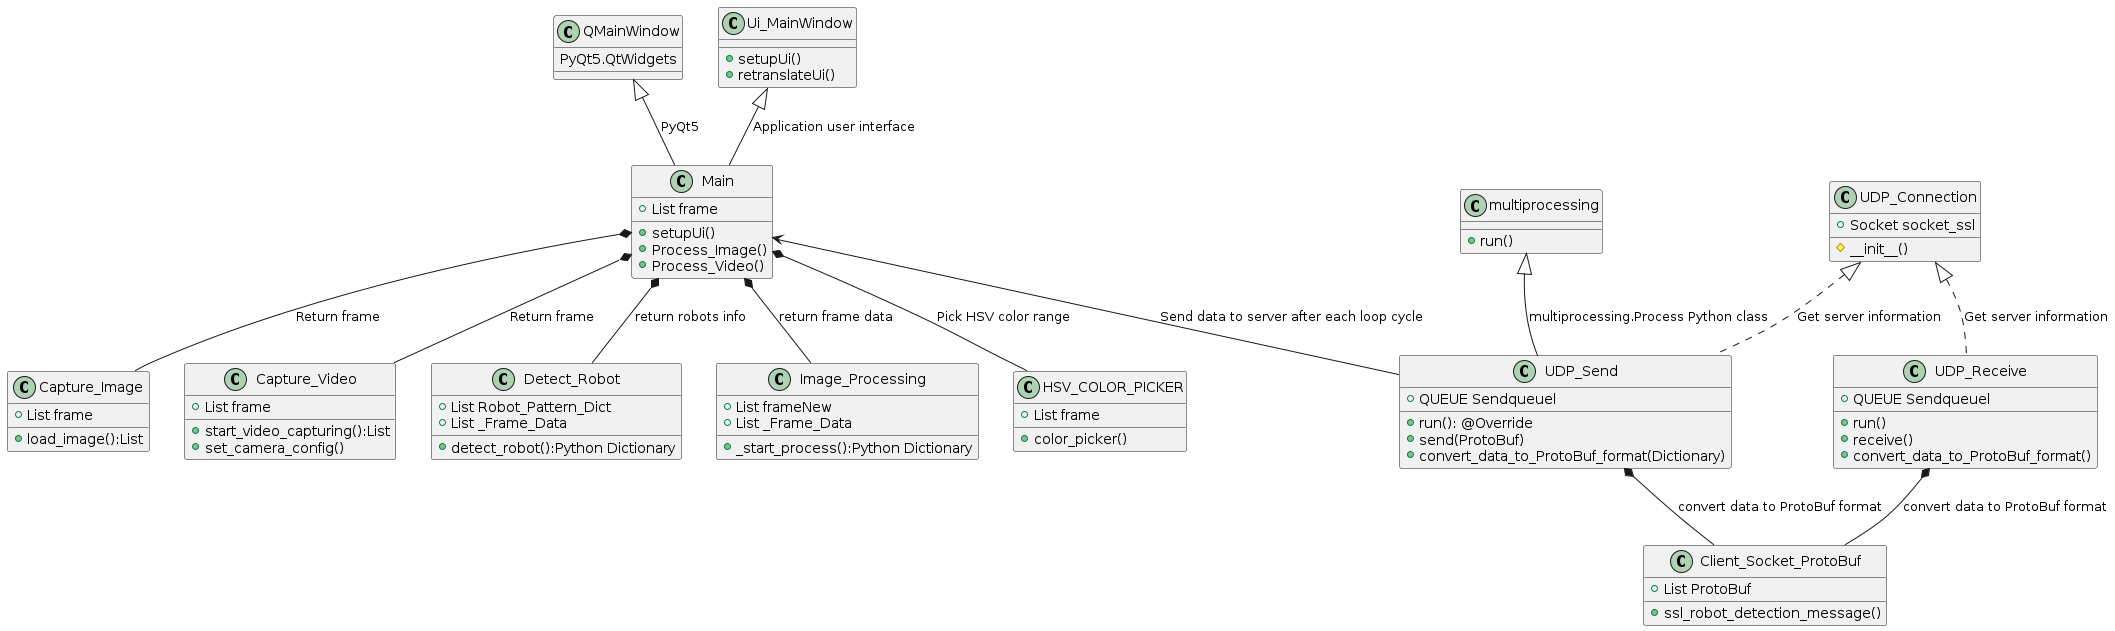

The diagram above was rendered by PlantUML. Its source (embedded in the PNG):
@startuml

class QMainWindow {
PyQt5.QtWidgets
}

class Ui_MainWindow {
  +setupUi()
  +retranslateUi()
}

class Main {
  +List frame
  
  
  
  +setupUi()
  +Process_Image()
  +Process_Video()
}

class Detect_Robot {
  +List Robot_Pattern_Dict
  +List _Frame_Data


  +detect_robot():Python Dictionary
}

class Image_Processing {
  +List frameNew
  +List _Frame_Data

  +_start_process():Python Dictionary
}


class HSV_COLOR_PICKER {
  +List frame

  +color_picker()
}

class Capture_Image {
  +List frame

  +load_image():List
}

class Capture_Video {
  +List frame

  +start_video_capturing():List
  +set_camera_config()
}

class UDP_Connection {
  +Socket socket_ssl

  #__init__()
}

class UDP_Send {
  +QUEUE Sendqueuel

  +run(): @Override 
  +send(ProtoBuf)
  +convert_data_to_ProtoBuf_format(Dictionary)
}

class multiprocessing {

  +run()
}

class UDP_Receive {
  +QUEUE Sendqueuel

  +run()
  +receive()
  +convert_data_to_ProtoBuf_format()
}

class Client_Socket_ProtoBuf {
  +List ProtoBuf

  +ssl_robot_detection_message()
}

Ui_MainWindow <|-- Main : Application user interface
QMainWindow <|-- Main : PyQt5

multiprocessing <|-- UDP_Send : multiprocessing.Process Python class
UDP_Connection <|.. UDP_Send : Get server information
UDP_Connection <|.. UDP_Receive : Get server information
UDP_Send *-- Client_Socket_ProtoBuf : convert data to ProtoBuf format
UDP_Receive *-- Client_Socket_ProtoBuf : convert data to ProtoBuf format

Main *-- Image_Processing : return frame data
Main *-- Detect_Robot : return robots info
Main *-- HSV_COLOR_PICKER : Pick HSV color range
Main *-- Capture_Image : Return frame
Main *-- Capture_Video : Return frame

Main <-- UDP_Send : Send data to server after each loop cycle

@enduml